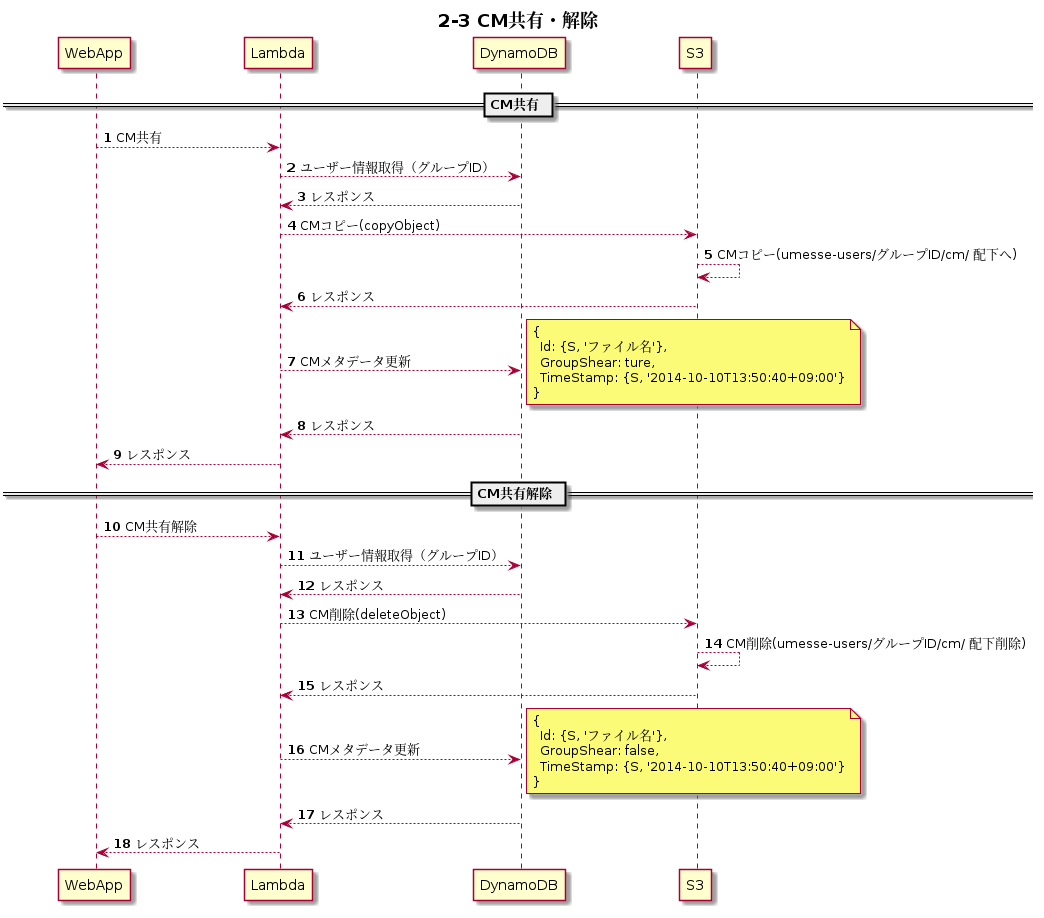

The diagram above was rendered by PlantUML. Its source (embedded in the PNG):
@startuml s2-3

participant WebApp order 1
participant Lambda order 2
participant DynamoDB order 3
participant S3 order 4
skinparam ParticipantPadding 50
autonumber

title ** 2-3 CM共有・解除 **

== CM共有 ==
WebApp --> Lambda: CM共有
Lambda --> DynamoDB: ユーザー情報取得（グループID）
Lambda <-- DynamoDB: レスポンス
Lambda --> S3: CMコピー(copyObject)
S3 --> S3: CMコピー(umesse-users/グループID/cm/ 配下へ)
Lambda <-- S3: レスポンス
Lambda --> DynamoDB: CMメタデータ更新
note right
{
  Id: {S, 'ファイル名'},
  GroupShear: ture,
  TimeStamp: {S, '2014-10-10T13:50:40+09:00'}
}
end note
Lambda <-- DynamoDB: レスポンス
WebApp <-- Lambda: レスポンス

== CM共有解除 ==
WebApp --> Lambda: CM共有解除
Lambda --> DynamoDB: ユーザー情報取得（グループID）
Lambda <-- DynamoDB: レスポンス
Lambda --> S3: CM削除(deleteObject)
S3 --> S3: CM削除(umesse-users/グループID/cm/ 配下削除)
Lambda <-- S3: レスポンス
Lambda --> DynamoDB: CMメタデータ更新
note right
{
  Id: {S, 'ファイル名'},
  GroupShear: false,
  TimeStamp: {S, '2014-10-10T13:50:40+09:00'}
}
end note
Lambda <-- DynamoDB: レスポンス
WebApp <-- Lambda: レスポンス

@enduml